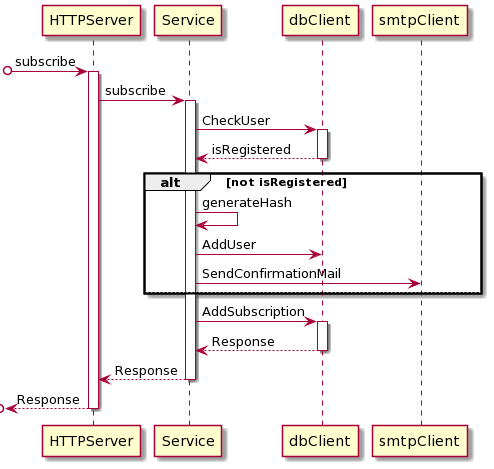

The diagram above was rendered by PlantUML. Its source (embedded in the PNG):
@startuml
[o-> HTTPServer: subscribe
activate HTTPServer
HTTPServer-> Service: subscribe
activate Service
Service-> dbClient: CheckUser
activate dbClient
return isRegistered
alt not isRegistered
    Service-> Service: generateHash
    Service-> dbClient: AddUser


    Service-> smtpClient: SendConfirmationMail


else
end
Service-> dbClient: AddSubscription
activate dbClient
return Response
return Response
return Response
@enduml